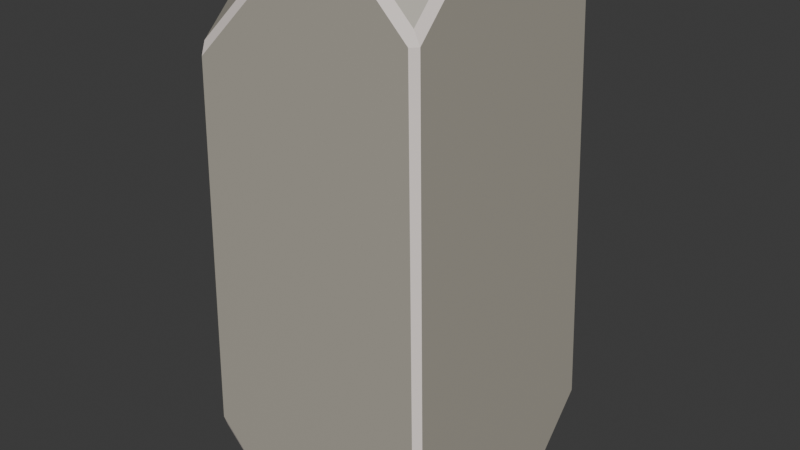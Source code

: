 # Source: rock_1.blend  (saved by Blender 4.3.34; exported with 4.5.12 LTS)
import bpy
from mathutils import Matrix  # noqa: F401  (used for matrix-valued properties, if any)

bpy.ops.wm.read_factory_settings(use_empty=True)
scene = bpy.context.scene
scene.name = 'Scene'

# ---- collections
col_collection = bpy.data.collections.new('Collection'); scene.collection.children.link(col_collection)

# ---- materials (node trees are filled in below, after node groups)
mat_rock_material_004 = bpy.data.materials.new('rock_material.004')
mat_edges_004 = bpy.data.materials.new('edges.004')

# ---- material node trees
mat_rock_material_004.use_nodes = True; mat_rock_material_004.node_tree.nodes.clear()
_N = mat_rock_material_004.node_tree.nodes; _L = mat_rock_material_004.node_tree.links
n0 = _N.new('ShaderNodeBsdfPrincipled'); n0.name = 'Principled BSDF'; n0.location = (10, 300)
n0.inputs[0].default_value = (0.4371, 0.4087, 0.3452, 1.0)
n1 = _N.new('ShaderNodeOutputMaterial'); n1.name = 'Material Output'; n1.location = (300, 300)
_L.new(n0.outputs[0], n1.inputs[0])
n1.is_active_output = True
mat_edges_004.use_nodes = True; mat_edges_004.node_tree.nodes.clear()
_N = mat_edges_004.node_tree.nodes; _L = mat_edges_004.node_tree.links
n0 = _N.new('ShaderNodeBsdfPrincipled'); n0.name = 'Principled BSDF'; n0.location = (10, 300)
n0.inputs[0].default_value = (0.9131, 0.8199, 0.7715, 1.0)
n1 = _N.new('ShaderNodeOutputMaterial'); n1.name = 'Material Output'; n1.location = (300, 300)
_L.new(n0.outputs[0], n1.inputs[0])
n1.is_active_output = True

# ---- world
world_world = bpy.data.worlds.new('World'); scene.world = world_world
world_world.use_nodes = True; world_world.node_tree.nodes.clear()
_N = world_world.node_tree.nodes; _L = world_world.node_tree.links
n0 = _N.new('ShaderNodeOutputWorld'); n0.name = 'World Output'; n0.location = (300, 300)
n1 = _N.new('ShaderNodeBackground'); n1.name = 'Background'; n1.location = (10, 300)
n1.inputs[0].default_value = (0.05088, 0.05088, 0.05088, 1.0)
_L.new(n1.outputs[0], n0.inputs[0])
n0.is_active_output = True
world_world.color = (0.05088, 0.05088, 0.05088)
world_world.sun_shadow_jitter_overblur = 0.0

# ---- meshes
me_cube_002 = bpy.data.meshes.new('Cube.002')
me_cube_002.from_pydata([(-0.9987, 1.048, 0.07104), (-0.9991, 0.9991, 0.02105), (-1.049, 0.998, 0.07105), (-0.2657, -0.9596, 4.218), (-0.2655, -0.9086, 4.268), (-0.3676, -0.9188, 4.228), (-0.9625, -0.2116, 4.268), (-1.013, -0.2119, 4.218), (-0.972, -0.3145, 4.228), (-0.9689, -0.9745, 3.521), (-0.9772, -0.9317, 3.623), (-1.019, -0.9245, 3.52), (0.8547, 0.6261, 4.268), (0.9064, 0.6264, 4.218), (0.8655, 0.7283, 4.228), (0.916, 0.9157, 3.935), (0.866, 0.9657, 3.935), (0.872, 0.9227, 4.038), (0.5722, 0.9086, 4.268), (0.6751, 0.9187, 4.228), (0.5727, 0.9596, 4.218), (0.9064, -0.6522, 4.218), (0.8547, -0.6519, 4.268), (0.8655, -0.7541, 4.228), (0.598, -0.9086, 4.268), (0.5985, -0.9596, 4.218), (0.7009, -0.9187, 4.228), (0.9151, -0.9151, 3.961), (0.8711, -0.9222, 4.063), (0.8651, -0.9651, 3.96), (-0.9667, 0.969, 3.78), (-1.017, 0.919, 3.78), (-0.975, 0.9262, 3.882), (-1.013, 0.4711, 4.218), (-0.9625, 0.4708, 4.268), (-0.972, 0.5736, 4.228), (-0.5249, 0.9596, 4.218), (-0.6268, 0.9188, 4.228), (-0.5247, 0.9086, 4.268), (-1.049, -0.5888, 0.07105), (-0.9991, -0.5891, 0.02105), (-1.008, -0.691, 0.06228), (-0.5891, -0.9991, 0.02105), (-0.589, -1.048, 0.07104), (-0.6918, -1.007, 0.06228), (-1.045, -0.9893, 0.4802), (-1.005, -1.0, 0.3784), (-0.9952, -1.039, 0.4806), (0.9991, -0.7039, 0.02105), (1.047, -0.7035, 0.07103), (1.007, -0.8064, 0.06262), (1.037, -0.9918, 0.3653), (0.9874, -1.042, 0.3648), (0.9997, -1.003, 0.2634), (0.7039, -0.9991, 0.02105), (0.8056, -1.007, 0.06262), (0.7034, -1.048, 0.07104), (0.5091, 0.9991, 0.02105), (0.5086, 1.048, 0.07104), (0.6109, 1.007, 0.06262), (0.9808, 1.038, 0.5595), (1.031, 0.9876, 0.5599), (0.9931, 0.9989, 0.458), (0.9991, 0.5091, 0.02105), (1.007, 0.6116, 0.06262), (1.047, 0.5088, 0.07103)], [], [(14, 17, 19), (56, 52, 29, 25, 3, 9, 47, 43), (12, 18, 38, 34, 6, 4, 24, 22), (65, 61, 15, 13, 21, 27, 51, 49), (32, 35, 37), (41, 44, 46), (23, 26, 28), (50, 53, 55), (1, 57, 63, 48, 54, 42, 40), (59, 62, 64), (39, 45, 11, 7, 33, 31, 2), (5, 8, 10), (0, 1, 2), (3, 4, 5), (6, 7, 8), (9, 10, 11), (12, 13, 14), (15, 16, 17), (18, 19, 20), (21, 22, 23), (24, 25, 26), (27, 28, 29), (30, 31, 32), (33, 34, 35), (36, 37, 38), (39, 40, 41), (42, 43, 44), (45, 46, 47), (48, 49, 50), (51, 52, 53), (54, 55, 56), (57, 58, 59), (60, 61, 62), (63, 64, 65), (9, 3, 5, 10), (4, 6, 8, 5), (7, 11, 10, 8), (18, 12, 14, 19), (13, 15, 17, 14), (16, 20, 19, 17), (27, 21, 23, 28), (22, 24, 26, 23), (25, 29, 28, 26), (24, 4, 3, 25), (21, 13, 12, 22), (36, 30, 32, 37), (31, 33, 35, 32), (34, 38, 37, 35), (2, 31, 30, 0), (38, 18, 20, 36), (6, 34, 33, 7), (45, 39, 41, 46), (40, 42, 44, 41), (43, 47, 46, 44), (1, 40, 39, 2), (47, 9, 11, 45), (54, 48, 50, 55), (49, 51, 53, 50), (52, 56, 55, 53), (56, 43, 42, 54), (29, 52, 51, 27), (63, 57, 59, 64), (58, 60, 62, 59), (61, 65, 64, 62), (0, 58, 57, 1), (65, 49, 48, 63), (15, 61, 60, 16), (0, 30, 36, 20, 16, 60, 58)])
me_cube_002.polygons.foreach_set('material_index', [0, 0, 0, 0, 0, 0, 0, 0, 0, 0, 0, 0, 1, 1, 1, 1, 1, 1, 1, 1, 1, 1, 1, 1, 1, 1, 1, 1, 1, 1, 1, 1, 1, 1, 1, 1, 1, 1, 1, 1, 1, 1, 1, 1, 1, 1, 1, 1, 1, 1, 1, 1, 1, 1, 1, 1, 1, 1, 1, 1, 1, 1, 1, 1, 1, 1, 1, 0])
_uv = me_cube_002.uv_layers.new(name='UVMap')
_uv.uv.foreach_set('vector', [0.6226, 0.5249, 0.6114, 0.5, 0.6226, 0.4752, 0.3779, 0.7911, 0.3952, 0.756, 0.6069, 0.7564, 0.6221, 0.7901, 0.6221, 0.9027, 0.581, 0.9936, 0.4021, 0.994, 0.3779, 0.9451, 0.6315, 0.5434, 0.6684, 0.5065, 0.8114, 0.5065, 0.8685, 0.5636, 0.8685, 0.6526, 0.7776, 0.7435, 0.665, 0.7435, 0.6315, 0.71, 0.3779, 0.5643, 0.4067, 0.5061, 0.6054, 0.5064, 0.6221, 0.5434, 0.6221, 0.71, 0.6069, 0.7436, 0.3953, 0.744, 0.3779, 0.7089, 0.6188, 0.2666, 0.6392, 0.2216, 0.7789, 0.4513, 0.3591, 0.2061, 0.2168, 0.7083, 0.3777, 0.8882, 0.6279, 0.7232, 0.6494, 0.7447, 0.6182, 0.7447, 0.3774, 0.7261, 0.3893, 0.75, 0.3774, 0.774, 0.131, 0.506, 0.3107, 0.506, 0.369, 0.5643, 0.369, 0.7089, 0.3339, 0.744, 0.1798, 0.744, 0.131, 0.6952, 0.3254, 0.5049, 0.3958, 0.5049, 0.3725, 0.552, 0.3779, 0.0548, 0.402, 0.006048, 0.581, 0.0064, 0.6221, 0.09741, 0.6221, 0.1864, 0.5962, 0.2436, 0.3779, 0.244, 0.6366, 0.8409, 0.8446, 0.6329, 0.601, 0.08756, 0.131, 0.5001, 0.131, 0.506, 0.1251, 0.5061, 0.6221, 0.9027, 0.625, 0.9026, 0.6215, 0.9132, 0.625, 0.09741, 0.6221, 0.09741, 0.6214, 0.08679, 0.581, 0.0, 0.5859, 0.00798, 0.581, 0.0064, 0.625, 0.5434, 0.6221, 0.5434, 0.6215, 0.5329, 0.6054, 0.5064, 0.6054, 0.4936, 0.6114, 0.5, 0.625, 0.4566, 0.6215, 0.4672, 0.6221, 0.4566, 0.6221, 0.71, 0.6315, 0.71, 0.6279, 0.7232, 0.625, 0.79, 0.6221, 0.7901, 0.6215, 0.7795, 0.607, 0.75, 0.6118, 0.758, 0.6069, 0.7564, 0.5963, 0.25, 0.5962, 0.2436, 0.6011, 0.242, 0.6221, 0.1864, 0.625, 0.1864, 0.6214, 0.197, 0.6221, 0.3136, 0.6215, 0.303, 0.625, 0.3136, 0.1251, 0.6952, 0.131, 0.6952, 0.1323, 0.7049, 0.1798, 0.744, 0.1798, 0.7499, 0.17, 0.7426, 0.402, 0.006048, 0.3972, 0.007301, 0.4021, 0.0, 0.369, 0.7089, 0.3748, 0.7088, 0.3676, 0.7187, 0.3953, 0.744, 0.3952, 0.756, 0.3893, 0.75, 0.3339, 0.744, 0.3436, 0.7427, 0.3338, 0.7499, 0.3107, 0.506, 0.3106, 0.5001, 0.3204, 0.5073, 0.4028, 0.5, 0.4047, 0.5018, 0.3958, 0.5049, 0.369, 0.5643, 0.3725, 0.552, 0.3779, 0.5643, 0.581, 0.9936, 0.6221, 0.9027, 0.6215, 0.9132, 0.5859, 0.992, 0.7776, 0.7435, 0.8685, 0.6526, 0.867, 0.6633, 0.7882, 0.7421, 0.6221, 0.09741, 0.581, 0.0064, 0.5859, 0.00798, 0.6214, 0.08679, 0.625, 0.4632, 0.625, 0.5368, 0.6226, 0.5249, 0.6226, 0.4752, 0.6221, 0.5434, 0.6054, 0.5064, 0.6114, 0.5, 0.6226, 0.5249, 0.6054, 0.4936, 0.6221, 0.4566, 0.6226, 0.4752, 0.6114, 0.5, 0.6069, 0.7436, 0.6221, 0.71, 0.6279, 0.7232, 0.6182, 0.7447, 0.6315, 0.71, 0.665, 0.7435, 0.6494, 0.7447, 0.6279, 0.7232, 0.6221, 0.7901, 0.6069, 0.7564, 0.6118, 0.758, 0.6215, 0.7795, 0.625, 0.79, 0.625, 0.9026, 0.6221, 0.9027, 0.6221, 0.7901, 0.6221, 0.71, 0.6221, 0.5434, 0.6315, 0.5434, 0.6315, 0.71, 0.6221, 0.3136, 0.5963, 0.2564, 0.6011, 0.258, 0.6215, 0.303, 0.5962, 0.2436, 0.6221, 0.1864, 0.6392, 0.2216, 0.6188, 0.2666, 0.6309, 0.1988, 0.8082, 0.4903, 0.7789, 0.4513, 0.6392, 0.2216, 0.3779, 0.244, 0.5962, 0.2436, 0.5963, 0.2564, 0.3779, 0.256, 0.625, 0.3136, 0.625, 0.4566, 0.6221, 0.4566, 0.6221, 0.3136, 0.625, 0.09741, 0.625, 0.1864, 0.6221, 0.1864, 0.6221, 0.09741, 0.402, 0.006048, 0.3779, 0.0548, 0.3786, 0.04498, 0.3972, 0.007301, 0.131, 0.6952, 0.1798, 0.744, 0.17, 0.7426, 0.1323, 0.7049, 0.3779, 0.9451, 0.4021, 0.994, 0.3973, 0.9927, 0.3787, 0.9551, 0.131, 0.506, 0.131, 0.6952, 0.125, 0.6952, 0.125, 0.5061, 0.4021, 0.0, 0.581, 0.0, 0.581, 0.0064, 0.402, 0.006048, 0.3339, 0.744, 0.369, 0.7089, 0.3676, 0.7187, 0.3436, 0.7427, 0.3779, 0.7089, 0.3953, 0.744, 0.3893, 0.75, 0.3774, 0.7261, 0.3952, 0.756, 0.3779, 0.7911, 0.3774, 0.774, 0.3893, 0.75, 0.3338, 0.75, 0.1798, 0.75, 0.1798, 0.744, 0.3339, 0.744, 0.6069, 0.7564, 0.3952, 0.756, 0.3953, 0.744, 0.6069, 0.7436, 0.369, 0.5643, 0.3107, 0.506, 0.3254, 0.5049, 0.3725, 0.552, 0.3158, 0.5, 0.4028, 0.5, 0.3958, 0.5049, 0.3254, 0.5049, 0.4067, 0.5061, 0.3779, 0.5643, 0.3725, 0.552, 0.3958, 0.5049, 0.131, 0.5, 0.3106, 0.5, 0.3107, 0.506, 0.131, 0.506, 0.3779, 0.5643, 0.3779, 0.7089, 0.369, 0.7089, 0.369, 0.5643, 0.6054, 0.5064, 0.4067, 0.5061, 0.4067, 0.4939, 0.6054, 0.4936, 0.3779, 0.256, 0.5963, 0.2564, 0.6221, 0.3136, 0.6221, 0.4566, 0.6054, 0.4936, 0.4067, 0.4939, 0.3779, 0.4357])
me_cube_002.materials.append(mat_rock_material_004)
me_cube_002.materials.append(mat_edges_004)
me_cube_002.update()

# ---- objects
ob_rock1 = bpy.data.objects.new('rock1', me_cube_002)

# ---- transforms, parenting, visibility, modifiers, constraints
ob_rock1.location = (0.0, 0.0, 0.0)

# ---- collection membership
col_collection.objects.link(ob_rock1)

# ---- scene / render settings (as saved in the file)
scene.frame_start = 1; scene.frame_end = 250; scene.frame_set(1)
scene.render.engine = 'BLENDER_EEVEE_NEXT'
bpy.context.view_layer.update()

# ---- added for rendering (the .blend has no active camera and no usable light): camera, sun
cam_auto = bpy.data.cameras.new('AutoCamera')
cam_auto.lens = 50.0
cam_auto.sensor_width = 36.0
cam_auto.clip_end = 1000.0
ob_auto_camera = bpy.data.objects.new('AutoCamera', cam_auto)
scene.collection.objects.link(ob_auto_camera)
ob_auto_camera.location = (4.79129, -5.75031, 5.97807)
ob_auto_camera.rotation_euler = (1.09748, -7.21219e-08, 0.694738)
scene.camera = ob_auto_camera
light_auto_sun = bpy.data.lights.new('AutoSun', 'SUN')
light_auto_sun.energy = 3.0
light_auto_sun.angle = 0.0523599
ob_auto_sun = bpy.data.objects.new('AutoSun', light_auto_sun)
scene.collection.objects.link(ob_auto_sun)
ob_auto_sun.rotation_euler = (0.872665, 0.174533, 0.523599)
bpy.context.view_layer.update()
